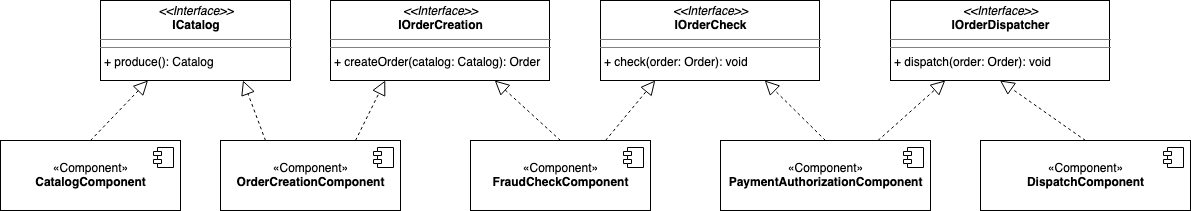

The diagram above was exported from draw.io. Its source (the exported page's mxGraphModel, read from the mxfile embedded in the PNG):
<mxGraphModel dx="1186" dy="699" grid="1" gridSize="10" guides="1" tooltips="1" connect="1" arrows="1" fold="1" page="1" pageScale="1" pageWidth="1100" pageHeight="850" background="#ffffff" math="0" shadow="0">
  <root>
    <mxCell id="0" />
    <mxCell id="1" parent="0" />
    <mxCell id="S-cEYli3d6gfB79NdJvB-1" value="&lt;p style=&quot;margin: 0px ; margin-top: 4px ; text-align: center&quot;&gt;&lt;i&gt;&amp;lt;&amp;lt;Interface&amp;gt;&amp;gt;&lt;/i&gt;&lt;br&gt;&lt;b&gt;ICatalog&lt;/b&gt;&lt;/p&gt;&lt;hr size=&quot;1&quot;&gt;&lt;hr size=&quot;1&quot;&gt;&lt;p style=&quot;margin: 0px ; margin-left: 4px&quot;&gt;+ produce(): Catalog&lt;br&gt;&lt;/p&gt;" style="verticalAlign=top;align=left;overflow=fill;fontSize=12;fontFamily=Helvetica;html=1;" vertex="1" parent="1">
      <mxGeometry x="510" y="230" width="190" height="80" as="geometry" />
    </mxCell>
    <mxCell id="S-cEYli3d6gfB79NdJvB-2" value="«Component»&lt;br&gt;&lt;b&gt;CatalogComponent&lt;/b&gt;" style="html=1;dropTarget=0;" vertex="1" parent="1">
      <mxGeometry x="410" y="370" width="180" height="70" as="geometry" />
    </mxCell>
    <mxCell id="S-cEYli3d6gfB79NdJvB-3" value="" style="shape=component;jettyWidth=8;jettyHeight=4;" vertex="1" parent="S-cEYli3d6gfB79NdJvB-2">
      <mxGeometry x="1" width="20" height="20" relative="1" as="geometry">
        <mxPoint x="-27" y="7" as="offset" />
      </mxGeometry>
    </mxCell>
    <mxCell id="S-cEYli3d6gfB79NdJvB-4" value="«Component»&lt;br&gt;&lt;b&gt;OrderCreationComponent&lt;/b&gt;" style="html=1;dropTarget=0;" vertex="1" parent="1">
      <mxGeometry x="630" y="370" width="180" height="70" as="geometry" />
    </mxCell>
    <mxCell id="S-cEYli3d6gfB79NdJvB-5" value="" style="shape=component;jettyWidth=8;jettyHeight=4;" vertex="1" parent="S-cEYli3d6gfB79NdJvB-4">
      <mxGeometry x="1" width="20" height="20" relative="1" as="geometry">
        <mxPoint x="-27" y="7" as="offset" />
      </mxGeometry>
    </mxCell>
    <mxCell id="S-cEYli3d6gfB79NdJvB-6" value="" style="endArrow=block;dashed=1;endFill=0;endSize=12;html=1;exitX=0.5;exitY=0;exitDx=0;exitDy=0;entryX=0.25;entryY=1;entryDx=0;entryDy=0;" edge="1" parent="1" source="S-cEYli3d6gfB79NdJvB-2" target="S-cEYli3d6gfB79NdJvB-1">
      <mxGeometry width="160" relative="1" as="geometry">
        <mxPoint x="420" y="470" as="sourcePoint" />
        <mxPoint x="580" y="470" as="targetPoint" />
      </mxGeometry>
    </mxCell>
    <mxCell id="S-cEYli3d6gfB79NdJvB-7" value="" style="endArrow=block;dashed=1;endFill=0;endSize=12;html=1;exitX=0.25;exitY=0;exitDx=0;exitDy=0;entryX=0.75;entryY=1;entryDx=0;entryDy=0;" edge="1" parent="1" source="S-cEYli3d6gfB79NdJvB-4" target="S-cEYli3d6gfB79NdJvB-1">
      <mxGeometry width="160" relative="1" as="geometry">
        <mxPoint x="580" y="470" as="sourcePoint" />
        <mxPoint x="740" y="470" as="targetPoint" />
      </mxGeometry>
    </mxCell>
    <mxCell id="S-cEYli3d6gfB79NdJvB-8" value="&lt;p style=&quot;margin: 0px ; margin-top: 4px ; text-align: center&quot;&gt;&lt;i&gt;&amp;lt;&amp;lt;Interface&amp;gt;&amp;gt;&lt;/i&gt;&lt;br&gt;&lt;b&gt;IOrderCreation&lt;/b&gt;&lt;/p&gt;&lt;hr size=&quot;1&quot;&gt;&lt;hr size=&quot;1&quot;&gt;&lt;p style=&quot;margin: 0px ; margin-left: 4px&quot;&gt;+ createOrder(catalog: Catalog): Order&lt;br&gt;&lt;/p&gt;" style="verticalAlign=top;align=left;overflow=fill;fontSize=12;fontFamily=Helvetica;html=1;" vertex="1" parent="1">
      <mxGeometry x="740" y="230" width="219" height="80" as="geometry" />
    </mxCell>
    <mxCell id="S-cEYli3d6gfB79NdJvB-9" value="" style="endArrow=block;dashed=1;endFill=0;endSize=12;html=1;exitX=0.75;exitY=0;exitDx=0;exitDy=0;entryX=0.25;entryY=1;entryDx=0;entryDy=0;" edge="1" parent="1" source="S-cEYli3d6gfB79NdJvB-4" target="S-cEYli3d6gfB79NdJvB-8">
      <mxGeometry width="160" relative="1" as="geometry">
        <mxPoint x="830" y="320" as="sourcePoint" />
        <mxPoint x="990" y="320" as="targetPoint" />
      </mxGeometry>
    </mxCell>
    <mxCell id="S-cEYli3d6gfB79NdJvB-10" value="«Component»&lt;br&gt;&lt;b&gt;FraudCheckComponent&lt;/b&gt;" style="html=1;dropTarget=0;" vertex="1" parent="1">
      <mxGeometry x="880" y="370" width="180" height="70" as="geometry" />
    </mxCell>
    <mxCell id="S-cEYli3d6gfB79NdJvB-11" value="" style="shape=component;jettyWidth=8;jettyHeight=4;" vertex="1" parent="S-cEYli3d6gfB79NdJvB-10">
      <mxGeometry x="1" width="20" height="20" relative="1" as="geometry">
        <mxPoint x="-27" y="7" as="offset" />
      </mxGeometry>
    </mxCell>
    <mxCell id="S-cEYli3d6gfB79NdJvB-12" value="" style="endArrow=block;dashed=1;endFill=0;endSize=12;html=1;exitX=0.5;exitY=0;exitDx=0;exitDy=0;entryX=0.75;entryY=1;entryDx=0;entryDy=0;" edge="1" parent="1" source="S-cEYli3d6gfB79NdJvB-10" target="S-cEYli3d6gfB79NdJvB-8">
      <mxGeometry width="160" relative="1" as="geometry">
        <mxPoint x="860" y="530" as="sourcePoint" />
        <mxPoint x="1020" y="530" as="targetPoint" />
      </mxGeometry>
    </mxCell>
    <mxCell id="S-cEYli3d6gfB79NdJvB-13" value="&lt;p style=&quot;margin: 0px ; margin-top: 4px ; text-align: center&quot;&gt;&lt;i&gt;&amp;lt;&amp;lt;Interface&amp;gt;&amp;gt;&lt;/i&gt;&lt;br&gt;&lt;b&gt;IOrderCheck&lt;/b&gt;&lt;/p&gt;&lt;hr size=&quot;1&quot;&gt;&lt;hr size=&quot;1&quot;&gt;&lt;p style=&quot;margin: 0px ; margin-left: 4px&quot;&gt;+ check(order: Order): void&lt;br&gt;&lt;/p&gt;" style="verticalAlign=top;align=left;overflow=fill;fontSize=12;fontFamily=Helvetica;html=1;" vertex="1" parent="1">
      <mxGeometry x="1010" y="230" width="219" height="80" as="geometry" />
    </mxCell>
    <mxCell id="S-cEYli3d6gfB79NdJvB-14" value="«Component»&lt;br&gt;&lt;b&gt;PaymentAuthorizationComponent&lt;/b&gt;" style="html=1;dropTarget=0;" vertex="1" parent="1">
      <mxGeometry x="1130" y="370" width="210" height="70" as="geometry" />
    </mxCell>
    <mxCell id="S-cEYli3d6gfB79NdJvB-15" value="" style="shape=component;jettyWidth=8;jettyHeight=4;" vertex="1" parent="S-cEYli3d6gfB79NdJvB-14">
      <mxGeometry x="1" width="20" height="20" relative="1" as="geometry">
        <mxPoint x="-27" y="7" as="offset" />
      </mxGeometry>
    </mxCell>
    <mxCell id="S-cEYli3d6gfB79NdJvB-16" value="" style="endArrow=block;dashed=1;endFill=0;endSize=12;html=1;exitX=0.75;exitY=0;exitDx=0;exitDy=0;entryX=0.25;entryY=1;entryDx=0;entryDy=0;" edge="1" parent="1" source="S-cEYli3d6gfB79NdJvB-10" target="S-cEYli3d6gfB79NdJvB-13">
      <mxGeometry width="160" relative="1" as="geometry">
        <mxPoint x="1140" y="490" as="sourcePoint" />
        <mxPoint x="1065" y="330" as="targetPoint" />
      </mxGeometry>
    </mxCell>
    <mxCell id="S-cEYli3d6gfB79NdJvB-17" value="" style="endArrow=block;dashed=1;endFill=0;endSize=12;html=1;exitX=0.5;exitY=0;exitDx=0;exitDy=0;entryX=0.75;entryY=1;entryDx=0;entryDy=0;" edge="1" parent="1" source="S-cEYli3d6gfB79NdJvB-14" target="S-cEYli3d6gfB79NdJvB-13">
      <mxGeometry width="160" relative="1" as="geometry">
        <mxPoint x="1140" y="380" as="sourcePoint" />
        <mxPoint x="1199.75" y="320" as="targetPoint" />
      </mxGeometry>
    </mxCell>
    <mxCell id="S-cEYli3d6gfB79NdJvB-19" value="&lt;p style=&quot;margin: 0px ; margin-top: 4px ; text-align: center&quot;&gt;&lt;i&gt;&amp;lt;&amp;lt;Interface&amp;gt;&amp;gt;&lt;/i&gt;&lt;br&gt;&lt;b&gt;IOrderDispatcher&lt;/b&gt;&lt;/p&gt;&lt;hr size=&quot;1&quot;&gt;&lt;hr size=&quot;1&quot;&gt;&lt;p style=&quot;margin: 0px ; margin-left: 4px&quot;&gt;+ dispatch(order: Order): void&lt;br&gt;&lt;/p&gt;" style="verticalAlign=top;align=left;overflow=fill;fontSize=12;fontFamily=Helvetica;html=1;" vertex="1" parent="1">
      <mxGeometry x="1300" y="230" width="219" height="80" as="geometry" />
    </mxCell>
    <mxCell id="S-cEYli3d6gfB79NdJvB-20" value="«Component»&lt;br&gt;&lt;b&gt;DispatchComponent&lt;/b&gt;" style="html=1;dropTarget=0;" vertex="1" parent="1">
      <mxGeometry x="1390" y="370" width="210" height="70" as="geometry" />
    </mxCell>
    <mxCell id="S-cEYli3d6gfB79NdJvB-21" value="" style="shape=component;jettyWidth=8;jettyHeight=4;" vertex="1" parent="S-cEYli3d6gfB79NdJvB-20">
      <mxGeometry x="1" width="20" height="20" relative="1" as="geometry">
        <mxPoint x="-27" y="7" as="offset" />
      </mxGeometry>
    </mxCell>
    <mxCell id="S-cEYli3d6gfB79NdJvB-22" value="" style="endArrow=block;dashed=1;endFill=0;endSize=12;html=1;exitX=0.75;exitY=0;exitDx=0;exitDy=0;entryX=0.25;entryY=1;entryDx=0;entryDy=0;" edge="1" parent="1" source="S-cEYli3d6gfB79NdJvB-14" target="S-cEYli3d6gfB79NdJvB-19">
      <mxGeometry width="160" relative="1" as="geometry">
        <mxPoint x="1320" y="490" as="sourcePoint" />
        <mxPoint x="1480" y="490" as="targetPoint" />
      </mxGeometry>
    </mxCell>
    <mxCell id="S-cEYli3d6gfB79NdJvB-23" value="" style="endArrow=block;dashed=1;endFill=0;endSize=12;html=1;exitX=0.5;exitY=0;exitDx=0;exitDy=0;entryX=0.5;entryY=1;entryDx=0;entryDy=0;" edge="1" parent="1" source="S-cEYli3d6gfB79NdJvB-20" target="S-cEYli3d6gfB79NdJvB-19">
      <mxGeometry width="160" relative="1" as="geometry">
        <mxPoint x="1440" y="550" as="sourcePoint" />
        <mxPoint x="1600" y="550" as="targetPoint" />
      </mxGeometry>
    </mxCell>
  </root>
</mxGraphModel>